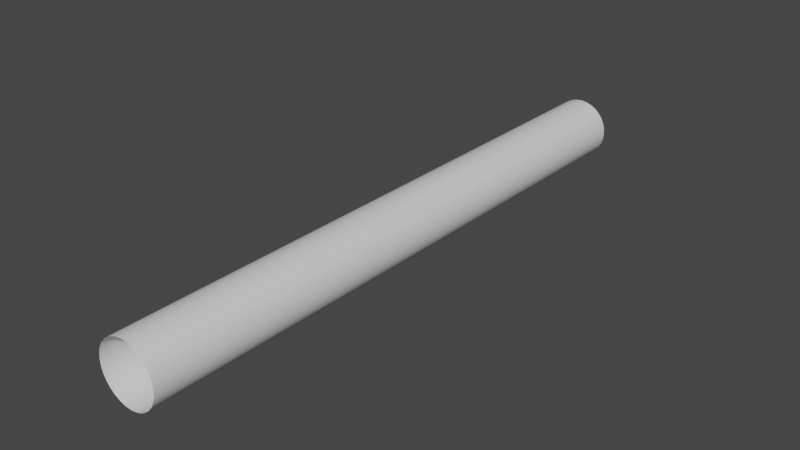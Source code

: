 # Source: warp_cylinder.blend  (saved by Blender 2.80.74; exported with 4.5.12 LTS)
import bpy
from mathutils import Matrix  # noqa: F401  (used for matrix-valued properties, if any)

bpy.ops.wm.read_factory_settings(use_empty=True)
scene = bpy.context.scene
scene.name = 'Scene'

# ---- collections
col_collection = bpy.data.collections.new('Collection'); scene.collection.children.link(col_collection)

# ---- materials (node trees are filled in below, after node groups)
mat_warp_cylinder = bpy.data.materials.new('warp-cylinder')
mat_warp_cylinder.use_transparent_shadow = False

# ---- material node trees
mat_warp_cylinder.use_nodes = True; mat_warp_cylinder.node_tree.nodes.clear()
_N = mat_warp_cylinder.node_tree.nodes; _L = mat_warp_cylinder.node_tree.links
n0 = _N.new('ShaderNodeOutputMaterial'); n0.name = 'Material Output'; n0.location = (300, 300)
n1 = _N.new('ShaderNodeBsdfPrincipled'); n1.name = 'Principled BSDF'; n1.location = (10, 300)
n1.distribution = 'GGX'
n1.subsurface_method = 'BURLEY'
n1.inputs[3].default_value = 1.45
n1.inputs[27].default_value = (0.0, 0.0, 0.0, 1.0)
n1.inputs[28].default_value = 1.0
_L.new(n1.outputs[0], n0.inputs[0])
n0.is_active_output = True

# ---- world
world_world = bpy.data.worlds.new('World'); scene.world = world_world
world_world.use_nodes = True; world_world.node_tree.nodes.clear()
_N = world_world.node_tree.nodes; _L = world_world.node_tree.links
n0 = _N.new('ShaderNodeOutputWorld'); n0.name = 'World Output'; n0.location = (300, 300)
n1 = _N.new('ShaderNodeBackground'); n1.name = 'Background'; n1.location = (10, 300)
n1.inputs[0].default_value = (0.05088, 0.05088, 0.05088, 1.0)
_L.new(n1.outputs[0], n0.inputs[0])
n0.is_active_output = True
world_world.color = (0.05088, 0.05088, 0.05088)
world_world.use_sun_shadow = False
world_world.sun_shadow_jitter_overblur = 0.0

# ---- meshes
me_cylinder = bpy.data.meshes.new('Cylinder')
me_cylinder.from_pydata([(0.0, 10.0, 1.0), (0.0, -10.0, 1.0), (0.1951, 10.0, 0.9808), (0.1951, -10.0, 0.9808), (0.3827, 10.0, 0.9239), (0.3827, -10.0, 0.9239), (0.5556, 10.0, 0.8315), (0.5556, -10.0, 0.8315), (0.7071, 10.0, 0.7071), (0.7071, -10.0, 0.7071), (0.8315, 10.0, 0.5556), (0.8315, -10.0, 0.5556), (0.9239, 10.0, 0.3827), (0.9239, -10.0, 0.3827), (0.9808, 10.0, 0.1951), (0.9808, -10.0, 0.1951), (1.0, 10.0, -1.788e-07), (1.0, -10.0, -2.384e-07), (0.9808, 10.0, -0.1951), (0.9808, -10.0, -0.1951), (0.9239, 10.0, -0.3827), (0.9239, -10.0, -0.3827), (0.8315, 10.0, -0.5556), (0.8315, -10.0, -0.5556), (0.7071, 10.0, -0.7071), (0.7071, -10.0, -0.7071), (0.5556, 10.0, -0.8315), (0.5556, -10.0, -0.8315), (0.3827, 10.0, -0.9239), (0.3827, -10.0, -0.9239), (0.1951, 10.0, -0.9808), (0.1951, -10.0, -0.9808), (-3.258e-07, 10.0, -1.0), (-3.258e-07, -10.0, -1.0), (-0.1951, 10.0, -0.9808), (-0.1951, -10.0, -0.9808), (-0.3827, 10.0, -0.9239), (-0.3827, -10.0, -0.9239), (-0.5556, 10.0, -0.8315), (-0.5556, -10.0, -0.8315), (-0.7071, 10.0, -0.7071), (-0.7071, -10.0, -0.7071), (-0.8315, 10.0, -0.5556), (-0.8315, -10.0, -0.5556), (-0.9239, 10.0, -0.3827), (-0.9239, -10.0, -0.3827), (-0.9808, 10.0, -0.1951), (-0.9808, -10.0, -0.1951), (-1.0, 10.0, 7.153e-07), (-1.0, -10.0, 5.96e-07), (-0.9808, 10.0, 0.1951), (-0.9808, -10.0, 0.1951), (-0.9239, 10.0, 0.3827), (-0.9239, -10.0, 0.3827), (-0.8315, 10.0, 0.5556), (-0.8315, -10.0, 0.5556), (-0.7071, 10.0, 0.7071), (-0.7071, -10.0, 0.7071), (-0.5556, 10.0, 0.8315), (-0.5556, -10.0, 0.8315), (-0.3827, 10.0, 0.9239), (-0.3827, -10.0, 0.9239), (-0.1951, 10.0, 0.9808), (-0.1951, -10.0, 0.9808)], [], [(0, 2, 3, 1), (2, 4, 5, 3), (4, 6, 7, 5), (6, 8, 9, 7), (8, 10, 11, 9), (10, 12, 13, 11), (12, 14, 15, 13), (14, 16, 17, 15), (16, 18, 19, 17), (18, 20, 21, 19), (20, 22, 23, 21), (22, 24, 25, 23), (24, 26, 27, 25), (26, 28, 29, 27), (28, 30, 31, 29), (30, 32, 33, 31), (32, 34, 35, 33), (34, 36, 37, 35), (36, 38, 39, 37), (38, 40, 41, 39), (40, 42, 43, 41), (42, 44, 45, 43), (44, 46, 47, 45), (46, 48, 49, 47), (48, 50, 51, 49), (50, 52, 53, 51), (52, 54, 55, 53), (54, 56, 57, 55), (56, 58, 59, 57), (58, 60, 61, 59), (60, 62, 63, 61), (62, 0, 1, 63)])
me_cylinder.polygons.foreach_set('use_smooth', [True] * 32)
_uv = me_cylinder.uv_layers.new(name='UVMap')
_uv.uv.foreach_set('vector', [1.0, 0.5, 0.9688, 0.5, 0.9688, 1.0, 1.0, 1.0, 0.9688, 0.5, 0.9375, 0.5, 0.9375, 1.0, 0.9688, 1.0, 0.9375, 0.5, 0.9062, 0.5, 0.9062, 1.0, 0.9375, 1.0, 0.9062, 0.5, 0.875, 0.5, 0.875, 1.0, 0.9062, 1.0, 0.875, 0.5, 0.8438, 0.5, 0.8438, 1.0, 0.875, 1.0, 0.8438, 0.5, 0.8125, 0.5, 0.8125, 1.0, 0.8438, 1.0, 0.8125, 0.5, 0.7812, 0.5, 0.7812, 1.0, 0.8125, 1.0, 0.7812, 0.5, 0.75, 0.5, 0.75, 1.0, 0.7812, 1.0, 0.75, 0.5, 0.7188, 0.5, 0.7188, 1.0, 0.75, 1.0, 0.7188, 0.5, 0.6875, 0.5, 0.6875, 1.0, 0.7188, 1.0, 0.6875, 0.5, 0.6562, 0.5, 0.6562, 1.0, 0.6875, 1.0, 0.6562, 0.5, 0.625, 0.5, 0.625, 1.0, 0.6562, 1.0, 0.625, 0.5, 0.5938, 0.5, 0.5938, 1.0, 0.625, 1.0, 0.5938, 0.5, 0.5625, 0.5, 0.5625, 1.0, 0.5938, 1.0, 0.5625, 0.5, 0.5312, 0.5, 0.5312, 1.0, 0.5625, 1.0, 0.5312, 0.5, 0.5, 0.5, 0.5, 1.0, 0.5312, 1.0, 0.5, 0.5, 0.4688, 0.5, 0.4688, 1.0, 0.5, 1.0, 0.4688, 0.5, 0.4375, 0.5, 0.4375, 1.0, 0.4688, 1.0, 0.4375, 0.5, 0.4062, 0.5, 0.4062, 1.0, 0.4375, 1.0, 0.4062, 0.5, 0.375, 0.5, 0.375, 1.0, 0.4062, 1.0, 0.375, 0.5, 0.3438, 0.5, 0.3438, 1.0, 0.375, 1.0, 0.3438, 0.5, 0.3125, 0.5, 0.3125, 1.0, 0.3438, 1.0, 0.3125, 0.5, 0.2812, 0.5, 0.2812, 1.0, 0.3125, 1.0, 0.2812, 0.5, 0.25, 0.5, 0.25, 1.0, 0.2812, 1.0, 0.25, 0.5, 0.2188, 0.5, 0.2188, 1.0, 0.25, 1.0, 0.2188, 0.5, 0.1875, 0.5, 0.1875, 1.0, 0.2188, 1.0, 0.1875, 0.5, 0.1562, 0.5, 0.1562, 1.0, 0.1875, 1.0, 0.1562, 0.5, 0.125, 0.5, 0.125, 1.0, 0.1562, 1.0, 0.125, 0.5, 0.09375, 0.5, 0.09375, 1.0, 0.125, 1.0, 0.09375, 0.5, 0.0625, 0.5, 0.0625, 1.0, 0.09375, 1.0, 0.0625, 0.5, 0.03125, 0.5, 0.03125, 1.0, 0.0625, 1.0, 0.03125, 0.5, 0.0, 0.5, 0.0, 1.0, 0.03125, 1.0])
me_cylinder.materials.append(mat_warp_cylinder)
me_cylinder.use_remesh_preserve_volume = False
me_cylinder.use_remesh_preserve_attributes = False
me_cylinder.use_mirror_vertex_groups = False
me_cylinder.update()

# ---- objects
ob_cylinder = bpy.data.objects.new('Cylinder', me_cylinder)

# ---- transforms, parenting, visibility, modifiers, constraints
ob_cylinder.location = (0.0, 0.0, 0.0)
ob_cylinder.lineart.crease_threshold = 0.0

# ---- collection membership
col_collection.objects.link(ob_cylinder)

# ---- scene / render settings (as saved in the file)
scene.frame_start = 1; scene.frame_end = 250; scene.frame_set(1)
scene.render.engine = 'BLENDER_EEVEE_NEXT'
scene.cycles.use_denoising = False
scene.cycles.samples = 128
scene.cycles.sampling_pattern = 'TABULATED_SOBOL'
scene.cycles.use_adaptive_sampling = False
scene.cycles.use_light_tree = False
scene.view_settings.view_transform = 'Filmic'
bpy.context.view_layer.update()

# ---- added for rendering (the .blend has no active camera and no usable light): camera, sun
cam_auto = bpy.data.cameras.new('AutoCamera')
cam_auto.lens = 50.0
cam_auto.sensor_width = 36.0
cam_auto.clip_end = 1000.0
ob_auto_camera = bpy.data.objects.new('AutoCamera', cam_auto)
scene.collection.objects.link(ob_auto_camera)
ob_auto_camera.location = (18.6886, -22.4263, 14.9509)
ob_auto_camera.rotation_euler = (1.09748, -7.21219e-08, 0.694738)
scene.camera = ob_auto_camera
light_auto_sun = bpy.data.lights.new('AutoSun', 'SUN')
light_auto_sun.energy = 3.0
light_auto_sun.angle = 0.0523599
ob_auto_sun = bpy.data.objects.new('AutoSun', light_auto_sun)
scene.collection.objects.link(ob_auto_sun)
ob_auto_sun.rotation_euler = (0.872665, 0.174533, 0.523599)
bpy.context.view_layer.update()

